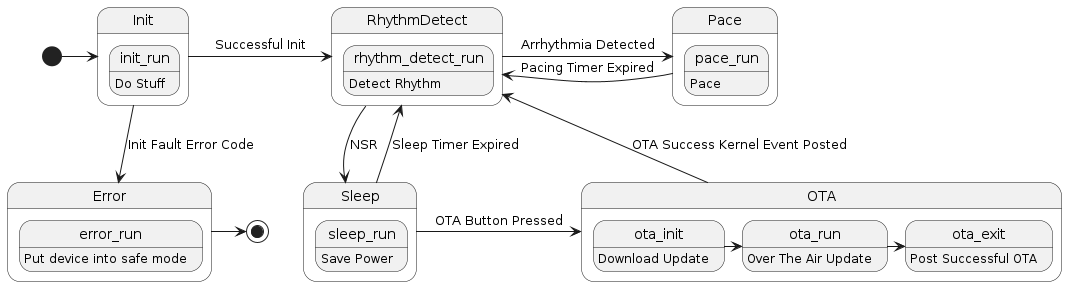

The diagram above was rendered by PlantUML. Its source (embedded in the PNG):
@startuml

[*] -> Init

state Init {
    init_run: Do Stuff
}

state RhythmDetect {
    rhythm_detect_run: Detect Rhythm
}

state Sleep {
    sleep_run: Save Power
}

state Pace {
    pace_run: Pace
}

state OTA {
    ota_init: Download Update
    ota_init -> ota_run
    ota_run: Over The Air Update
    ota_run -> ota_exit
    ota_exit: Post Successful OTA
}

state Error {
    error_run: Put device into safe mode
}

Init -> RhythmDetect : Successful Init
Init -d-> Error : Init Fault Error Code
RhythmDetect -> Pace : Arrhythmia Detected
Pace -> RhythmDetect : Pacing Timer Expired
RhythmDetect -d-> Sleep : NSR
Sleep -> RhythmDetect: Sleep Timer Expired
Sleep -> OTA : OTA Button Pressed
OTA -> RhythmDetect : OTA Success Kernel Event Posted
Error -> [*]

@enduml